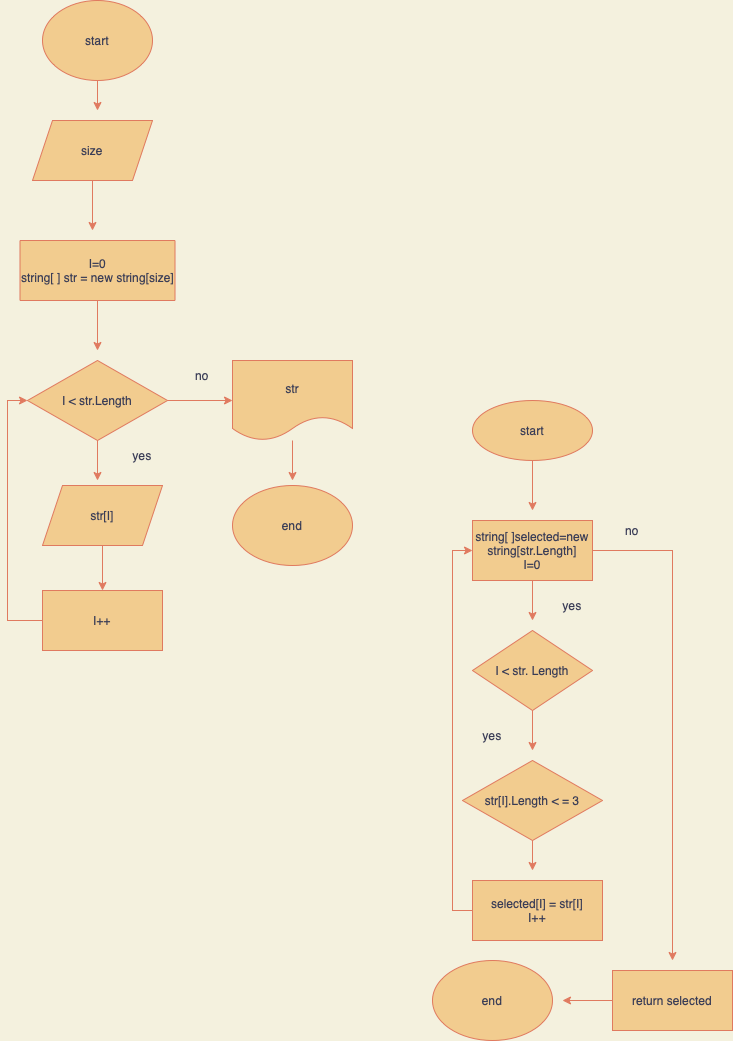

The diagram above was exported from draw.io. Its source (the exported page's mxGraphModel, read from the mxfile embedded in the PNG):
<mxGraphModel dx="946" dy="645" grid="1" gridSize="10" guides="1" tooltips="1" connect="1" arrows="1" fold="1" page="1" pageScale="1" pageWidth="827" pageHeight="1169" background="#F4F1DE" math="0" shadow="0">
  <root>
    <mxCell id="0" />
    <mxCell id="1" parent="0" />
    <mxCell id="KXAuFquN2I_KZim0XNbh-15" style="edgeStyle=orthogonalEdgeStyle;rounded=0;orthogonalLoop=1;jettySize=auto;html=1;exitX=0.5;exitY=1;exitDx=0;exitDy=0;labelBackgroundColor=#F4F1DE;strokeColor=#E07A5F;fontColor=#393C56;" edge="1" parent="1" source="KXAuFquN2I_KZim0XNbh-1">
      <mxGeometry relative="1" as="geometry">
        <mxPoint x="105" y="150" as="targetPoint" />
      </mxGeometry>
    </mxCell>
    <mxCell id="KXAuFquN2I_KZim0XNbh-1" value="start" style="ellipse;whiteSpace=wrap;html=1;fillColor=#F2CC8F;strokeColor=#E07A5F;fontColor=#393C56;" vertex="1" parent="1">
      <mxGeometry x="50" y="40" width="110" height="80" as="geometry" />
    </mxCell>
    <mxCell id="KXAuFquN2I_KZim0XNbh-16" style="edgeStyle=orthogonalEdgeStyle;rounded=0;orthogonalLoop=1;jettySize=auto;html=1;exitX=0.5;exitY=1;exitDx=0;exitDy=0;labelBackgroundColor=#F4F1DE;strokeColor=#E07A5F;fontColor=#393C56;" edge="1" parent="1" source="KXAuFquN2I_KZim0XNbh-2">
      <mxGeometry relative="1" as="geometry">
        <mxPoint x="100" y="270" as="targetPoint" />
      </mxGeometry>
    </mxCell>
    <mxCell id="KXAuFquN2I_KZim0XNbh-2" value="size" style="shape=parallelogram;perimeter=parallelogramPerimeter;whiteSpace=wrap;html=1;fixedSize=1;fillColor=#F2CC8F;strokeColor=#E07A5F;fontColor=#393C56;" vertex="1" parent="1">
      <mxGeometry x="40" y="160" width="120" height="60" as="geometry" />
    </mxCell>
    <mxCell id="KXAuFquN2I_KZim0XNbh-17" style="edgeStyle=orthogonalEdgeStyle;rounded=0;orthogonalLoop=1;jettySize=auto;html=1;labelBackgroundColor=#F4F1DE;strokeColor=#E07A5F;fontColor=#393C56;" edge="1" parent="1" source="KXAuFquN2I_KZim0XNbh-3">
      <mxGeometry relative="1" as="geometry">
        <mxPoint x="105" y="390" as="targetPoint" />
      </mxGeometry>
    </mxCell>
    <mxCell id="KXAuFquN2I_KZim0XNbh-3" value="I=0&lt;br&gt;string[ ] str = new string[size]" style="rounded=0;whiteSpace=wrap;html=1;fillColor=#F2CC8F;strokeColor=#E07A5F;fontColor=#393C56;" vertex="1" parent="1">
      <mxGeometry x="27.5" y="280" width="155" height="60" as="geometry" />
    </mxCell>
    <mxCell id="KXAuFquN2I_KZim0XNbh-11" style="edgeStyle=orthogonalEdgeStyle;rounded=0;orthogonalLoop=1;jettySize=auto;html=1;exitX=1;exitY=0.5;exitDx=0;exitDy=0;entryX=0;entryY=0.5;entryDx=0;entryDy=0;labelBackgroundColor=#F4F1DE;strokeColor=#E07A5F;fontColor=#393C56;" edge="1" parent="1" source="KXAuFquN2I_KZim0XNbh-4" target="KXAuFquN2I_KZim0XNbh-7">
      <mxGeometry relative="1" as="geometry" />
    </mxCell>
    <mxCell id="KXAuFquN2I_KZim0XNbh-18" style="edgeStyle=orthogonalEdgeStyle;rounded=0;orthogonalLoop=1;jettySize=auto;html=1;exitX=0.5;exitY=1;exitDx=0;exitDy=0;labelBackgroundColor=#F4F1DE;strokeColor=#E07A5F;fontColor=#393C56;" edge="1" parent="1" source="KXAuFquN2I_KZim0XNbh-4">
      <mxGeometry relative="1" as="geometry">
        <mxPoint x="105" y="520" as="targetPoint" />
      </mxGeometry>
    </mxCell>
    <mxCell id="KXAuFquN2I_KZim0XNbh-4" value="I &amp;lt; str.Length" style="rhombus;whiteSpace=wrap;html=1;fillColor=#F2CC8F;strokeColor=#E07A5F;fontColor=#393C56;" vertex="1" parent="1">
      <mxGeometry x="35" y="400" width="140" height="80" as="geometry" />
    </mxCell>
    <mxCell id="KXAuFquN2I_KZim0XNbh-19" style="edgeStyle=orthogonalEdgeStyle;rounded=0;orthogonalLoop=1;jettySize=auto;html=1;exitX=0.5;exitY=1;exitDx=0;exitDy=0;labelBackgroundColor=#F4F1DE;strokeColor=#E07A5F;fontColor=#393C56;" edge="1" parent="1" source="KXAuFquN2I_KZim0XNbh-5" target="KXAuFquN2I_KZim0XNbh-6">
      <mxGeometry relative="1" as="geometry" />
    </mxCell>
    <mxCell id="KXAuFquN2I_KZim0XNbh-5" value="str[I]" style="shape=parallelogram;perimeter=parallelogramPerimeter;whiteSpace=wrap;html=1;fixedSize=1;fillColor=#F2CC8F;strokeColor=#E07A5F;fontColor=#393C56;" vertex="1" parent="1">
      <mxGeometry x="50" y="525" width="120" height="60" as="geometry" />
    </mxCell>
    <mxCell id="KXAuFquN2I_KZim0XNbh-20" style="edgeStyle=orthogonalEdgeStyle;rounded=0;orthogonalLoop=1;jettySize=auto;html=1;entryX=0;entryY=0.5;entryDx=0;entryDy=0;labelBackgroundColor=#F4F1DE;strokeColor=#E07A5F;fontColor=#393C56;" edge="1" parent="1" source="KXAuFquN2I_KZim0XNbh-6" target="KXAuFquN2I_KZim0XNbh-4">
      <mxGeometry relative="1" as="geometry">
        <Array as="points">
          <mxPoint x="15" y="660" />
          <mxPoint x="15" y="440" />
        </Array>
      </mxGeometry>
    </mxCell>
    <mxCell id="KXAuFquN2I_KZim0XNbh-6" value="I++" style="rounded=0;whiteSpace=wrap;html=1;fillColor=#F2CC8F;strokeColor=#E07A5F;fontColor=#393C56;" vertex="1" parent="1">
      <mxGeometry x="50" y="630" width="120" height="60" as="geometry" />
    </mxCell>
    <mxCell id="KXAuFquN2I_KZim0XNbh-14" style="edgeStyle=orthogonalEdgeStyle;rounded=0;orthogonalLoop=1;jettySize=auto;html=1;labelBackgroundColor=#F4F1DE;strokeColor=#E07A5F;fontColor=#393C56;" edge="1" parent="1" source="KXAuFquN2I_KZim0XNbh-7">
      <mxGeometry relative="1" as="geometry">
        <mxPoint x="300" y="520" as="targetPoint" />
      </mxGeometry>
    </mxCell>
    <mxCell id="KXAuFquN2I_KZim0XNbh-7" value="str" style="shape=document;whiteSpace=wrap;html=1;boundedLbl=1;fillColor=#F2CC8F;strokeColor=#E07A5F;fontColor=#393C56;" vertex="1" parent="1">
      <mxGeometry x="240" y="400" width="120" height="80" as="geometry" />
    </mxCell>
    <mxCell id="KXAuFquN2I_KZim0XNbh-8" value="end" style="ellipse;whiteSpace=wrap;html=1;fillColor=#F2CC8F;strokeColor=#E07A5F;fontColor=#393C56;" vertex="1" parent="1">
      <mxGeometry x="240" y="525" width="120" height="80" as="geometry" />
    </mxCell>
    <mxCell id="KXAuFquN2I_KZim0XNbh-9" value="yes" style="text;html=1;strokeColor=none;fillColor=none;align=center;verticalAlign=middle;whiteSpace=wrap;rounded=0;fontColor=#393C56;" vertex="1" parent="1">
      <mxGeometry x="120" y="480" width="60" height="30" as="geometry" />
    </mxCell>
    <mxCell id="KXAuFquN2I_KZim0XNbh-10" value="no" style="text;html=1;strokeColor=none;fillColor=none;align=center;verticalAlign=middle;whiteSpace=wrap;rounded=0;fontColor=#393C56;" vertex="1" parent="1">
      <mxGeometry x="180" y="400" width="60" height="30" as="geometry" />
    </mxCell>
    <mxCell id="KXAuFquN2I_KZim0XNbh-23" style="edgeStyle=orthogonalEdgeStyle;rounded=0;orthogonalLoop=1;jettySize=auto;html=1;labelBackgroundColor=#F4F1DE;strokeColor=#E07A5F;fontColor=#393C56;" edge="1" parent="1" source="KXAuFquN2I_KZim0XNbh-21">
      <mxGeometry relative="1" as="geometry">
        <mxPoint x="540" y="550" as="targetPoint" />
      </mxGeometry>
    </mxCell>
    <mxCell id="KXAuFquN2I_KZim0XNbh-21" value="start" style="ellipse;whiteSpace=wrap;html=1;fillColor=#F2CC8F;strokeColor=#E07A5F;fontColor=#393C56;" vertex="1" parent="1">
      <mxGeometry x="480" y="440" width="120" height="60" as="geometry" />
    </mxCell>
    <mxCell id="KXAuFquN2I_KZim0XNbh-26" style="edgeStyle=orthogonalEdgeStyle;rounded=0;orthogonalLoop=1;jettySize=auto;html=1;labelBackgroundColor=#F4F1DE;strokeColor=#E07A5F;fontColor=#393C56;" edge="1" parent="1" source="KXAuFquN2I_KZim0XNbh-22">
      <mxGeometry relative="1" as="geometry">
        <mxPoint x="540" y="660" as="targetPoint" />
      </mxGeometry>
    </mxCell>
    <mxCell id="KXAuFquN2I_KZim0XNbh-34" style="edgeStyle=orthogonalEdgeStyle;rounded=0;orthogonalLoop=1;jettySize=auto;html=1;labelBackgroundColor=#F4F1DE;strokeColor=#E07A5F;fontColor=#393C56;" edge="1" parent="1" source="KXAuFquN2I_KZim0XNbh-22">
      <mxGeometry relative="1" as="geometry">
        <mxPoint x="680" y="1000" as="targetPoint" />
      </mxGeometry>
    </mxCell>
    <mxCell id="KXAuFquN2I_KZim0XNbh-22" value="string[ ]selected=new&lt;br&gt;string[str.Length]&lt;br&gt;I=0" style="rounded=0;whiteSpace=wrap;html=1;fillColor=#F2CC8F;strokeColor=#E07A5F;fontColor=#393C56;" vertex="1" parent="1">
      <mxGeometry x="480" y="560" width="120" height="60" as="geometry" />
    </mxCell>
    <mxCell id="KXAuFquN2I_KZim0XNbh-27" style="edgeStyle=orthogonalEdgeStyle;rounded=0;orthogonalLoop=1;jettySize=auto;html=1;labelBackgroundColor=#F4F1DE;strokeColor=#E07A5F;fontColor=#393C56;" edge="1" parent="1" source="KXAuFquN2I_KZim0XNbh-24">
      <mxGeometry relative="1" as="geometry">
        <mxPoint x="540" y="790" as="targetPoint" />
      </mxGeometry>
    </mxCell>
    <mxCell id="KXAuFquN2I_KZim0XNbh-24" value="I &amp;lt; str. Length" style="rhombus;whiteSpace=wrap;html=1;fillColor=#F2CC8F;strokeColor=#E07A5F;fontColor=#393C56;" vertex="1" parent="1">
      <mxGeometry x="480" y="670" width="120" height="80" as="geometry" />
    </mxCell>
    <mxCell id="KXAuFquN2I_KZim0XNbh-31" style="edgeStyle=orthogonalEdgeStyle;rounded=0;orthogonalLoop=1;jettySize=auto;html=1;labelBackgroundColor=#F4F1DE;strokeColor=#E07A5F;fontColor=#393C56;" edge="1" parent="1" source="KXAuFquN2I_KZim0XNbh-25">
      <mxGeometry relative="1" as="geometry">
        <mxPoint x="540" y="910" as="targetPoint" />
      </mxGeometry>
    </mxCell>
    <mxCell id="KXAuFquN2I_KZim0XNbh-25" value="str[I].Length &amp;lt; = 3" style="rhombus;whiteSpace=wrap;html=1;fillColor=#F2CC8F;strokeColor=#E07A5F;fontColor=#393C56;" vertex="1" parent="1">
      <mxGeometry x="470" y="800" width="140" height="80" as="geometry" />
    </mxCell>
    <mxCell id="KXAuFquN2I_KZim0XNbh-28" value="yes" style="text;html=1;strokeColor=none;fillColor=none;align=center;verticalAlign=middle;whiteSpace=wrap;rounded=0;fontColor=#393C56;" vertex="1" parent="1">
      <mxGeometry x="550" y="630" width="60" height="30" as="geometry" />
    </mxCell>
    <mxCell id="KXAuFquN2I_KZim0XNbh-29" value="yes" style="text;html=1;strokeColor=none;fillColor=none;align=center;verticalAlign=middle;whiteSpace=wrap;rounded=0;fontColor=#393C56;" vertex="1" parent="1">
      <mxGeometry x="470" y="760" width="60" height="30" as="geometry" />
    </mxCell>
    <mxCell id="KXAuFquN2I_KZim0XNbh-32" style="edgeStyle=orthogonalEdgeStyle;rounded=0;orthogonalLoop=1;jettySize=auto;html=1;entryX=0;entryY=0.5;entryDx=0;entryDy=0;labelBackgroundColor=#F4F1DE;strokeColor=#E07A5F;fontColor=#393C56;" edge="1" parent="1" source="KXAuFquN2I_KZim0XNbh-30" target="KXAuFquN2I_KZim0XNbh-22">
      <mxGeometry relative="1" as="geometry">
        <Array as="points">
          <mxPoint x="460" y="950" />
          <mxPoint x="460" y="590" />
        </Array>
      </mxGeometry>
    </mxCell>
    <mxCell id="KXAuFquN2I_KZim0XNbh-30" value="selected[I] = str[I]&lt;br&gt;I++" style="rounded=0;whiteSpace=wrap;html=1;fillColor=#F2CC8F;strokeColor=#E07A5F;fontColor=#393C56;" vertex="1" parent="1">
      <mxGeometry x="480" y="920" width="130" height="60" as="geometry" />
    </mxCell>
    <mxCell id="KXAuFquN2I_KZim0XNbh-36" style="edgeStyle=orthogonalEdgeStyle;rounded=0;orthogonalLoop=1;jettySize=auto;html=1;labelBackgroundColor=#F4F1DE;strokeColor=#E07A5F;fontColor=#393C56;" edge="1" parent="1" source="KXAuFquN2I_KZim0XNbh-33">
      <mxGeometry relative="1" as="geometry">
        <mxPoint x="570" y="1040" as="targetPoint" />
      </mxGeometry>
    </mxCell>
    <mxCell id="KXAuFquN2I_KZim0XNbh-33" value="return selected" style="rounded=0;whiteSpace=wrap;html=1;fillColor=#F2CC8F;strokeColor=#E07A5F;fontColor=#393C56;" vertex="1" parent="1">
      <mxGeometry x="620" y="1010" width="120" height="60" as="geometry" />
    </mxCell>
    <mxCell id="KXAuFquN2I_KZim0XNbh-35" value="end" style="ellipse;whiteSpace=wrap;html=1;fillColor=#F2CC8F;strokeColor=#E07A5F;fontColor=#393C56;" vertex="1" parent="1">
      <mxGeometry x="440" y="1000" width="120" height="80" as="geometry" />
    </mxCell>
    <mxCell id="KXAuFquN2I_KZim0XNbh-37" value="no" style="text;html=1;strokeColor=none;fillColor=none;align=center;verticalAlign=middle;whiteSpace=wrap;rounded=0;fontColor=#393C56;" vertex="1" parent="1">
      <mxGeometry x="610" y="555" width="60" height="30" as="geometry" />
    </mxCell>
  </root>
</mxGraphModel>